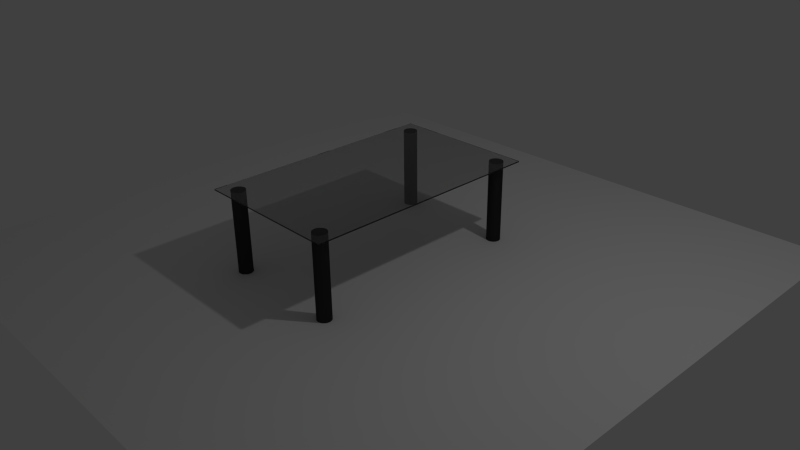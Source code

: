 # Source: SK_Glasstisch.blend  (saved by Blender 2.76.0; exported with 4.5.12 LTS)
import bpy
from mathutils import Matrix  # noqa: F401  (used for matrix-valued properties, if any)

bpy.ops.wm.read_factory_settings(use_empty=True)
scene = bpy.context.scene
scene.name = 'Scene'

# ---- collections
col_collection_1 = bpy.data.collections.new('Collection 1'); scene.collection.children.link(col_collection_1)
col_cookie_teller = bpy.data.collections.new('Cookie_Teller')  # instanced only; not linked into the scene
col_glass = bpy.data.collections.new('Glass')  # instanced only; not linked into the scene

# ---- materials (node trees are filled in below, after node groups)
mat_glass = bpy.data.materials.new('Glass')
mat_glass.alpha_threshold = 0.0
mat_glass.roughness = 0.5
mat_glass.line_color = (0.0, 0.0, 0.0, 1.0)
mat_metal = bpy.data.materials.new('Metal')
mat_metal.alpha_threshold = 0.0
mat_metal.roughness = 0.5

# ---- material node trees
mat_glass.use_nodes = True; mat_glass.node_tree.nodes.clear()
_N = mat_glass.node_tree.nodes; _L = mat_glass.node_tree.links
n0 = _N.new('ShaderNodeOutputMaterial'); n0.name = 'Material Output'; n0.location = (300, 300)
n1 = _N.new('ShaderNodeBsdfGlass'); n1.name = 'Glass BSDF'; n1.location = (10, 300)
n1.distribution = 'BECKMANN'
n1.inputs[0].default_value = (0.8, 0.8, 0.8, 1.0)
n1.inputs[2].default_value = 1.45
_L.new(n1.outputs[0], n0.inputs[0])
n0.is_active_output = True
mat_metal.use_nodes = True; mat_metal.node_tree.nodes.clear()
_N = mat_metal.node_tree.nodes; _L = mat_metal.node_tree.links
n0 = _N.new('ShaderNodeOutputMaterial'); n0.name = 'Material Output'; n0.location = (598, 300)
n1 = _N.new('ShaderNodeMixShader'); n1.name = 'Mix Shader'; n1.location = (378, 316)
n2 = _N.new('ShaderNodeMixShader'); n2.name = 'Mix Shader.001'; n2.location = (158, 313)
n3 = _N.new('ShaderNodeBsdfAnisotropic'); n3.name = 'Glossy BSDF'; n3.location = (-292, 376)
n3.distribution = 'BECKMANN'
n3.inputs[0].default_value = (0.09084, 0.09084, 0.09084, 1.0)
n4 = _N.new('ShaderNodeBsdfAnisotropic'); n4.name = 'Glossy BSDF.001'; n4.location = (-290, 185)
n4.distribution = 'GGX'
n4.inputs[0].default_value = (0.09084, 0.09084, 0.09084, 1.0)
n4.inputs[1].default_value = 0.0
n5 = _N.new('ShaderNodeLayerWeight'); n5.name = 'Layer Weight'; n5.location = (-304, 535)
n5.inputs[0].default_value = 0.2
n6 = _N.new('ShaderNodeRGBToBW'); n6.name = 'RGB to BW'; n6.location = (-955, 325)
n7 = _N.new('ShaderNodeTexNoise'); n7.name = 'Noise Texture'; n7.location = (-1198, 319)
n7.inputs[2].default_value = 50.0
n7.inputs[3].default_value = 20.0
n8 = _N.new('ShaderNodeMapping'); n8.name = 'Mapping'; n8.location = (-1633, 327)
n8.inputs[3].default_value = (1.0, 30.0, 1.0)
n9 = _N.new('ShaderNodeTexCoord'); n9.name = 'Texture Coordinate'; n9.location = (-1919, 333)
n10 = _N.new('ShaderNodeValToRGB'); n10.name = 'ColorRamp'; n10.location = (-694, 379)
while len(n10.color_ramp.elements) > 1: n10.color_ramp.elements.remove(n10.color_ramp.elements[-1])
n10.color_ramp.elements[0].position = 0.0; n10.color_ramp.elements[0].color = (0.05704, 0.05704, 0.05704, 1.0)
_e = n10.color_ramp.elements.new(1.0); _e.color = (1.0, 1.0, 1.0, 1.0)
n11 = _N.new('ShaderNodeMath'); n11.name = 'Math'; n11.location = (0, 0)
n11.operation = 'POWER'
_L.new(n1.outputs[0], n0.inputs[0])
_L.new(n2.outputs[0], n1.inputs[1])
_L.new(n4.outputs[0], n2.inputs[2])
_L.new(n5.outputs[0], n2.inputs[0])
_L.new(n3.outputs[0], n2.inputs[1])
_L.new(n6.outputs[0], n10.inputs[0])
_L.new(n7.outputs[1], n6.inputs[0])
_L.new(n8.outputs[0], n7.inputs[0])
_L.new(n9.outputs[0], n8.inputs[0])
_L.new(n10.outputs[0], n11.inputs[0])
_L.new(n11.outputs[0], n3.inputs[1])
n0.is_active_output = True

# ---- world
world_world = bpy.data.worlds.new('World'); scene.world = world_world
world_world.color = (0.05088, 0.05088, 0.05088)
world_world.use_sun_shadow = False
world_world.sun_shadow_jitter_overblur = 0.0
world_world.cycles.sampling_method = 'MANUAL'
world_world.cycles.sample_map_resolution = 256

# ---- cameras
cam_camera = bpy.data.cameras.new('Camera')
cam_camera.clip_end = 100.0
cam_camera.lens = 35.0
cam_camera.sensor_width = 32.0
cam_camera.sensor_height = 18.0
cam_camera.ortho_scale = 7.314
cam_camera.dof.focus_distance = 0.0

# ---- lights
light_lamp = bpy.data.lights.new('Lamp', 'POINT')
light_lamp.transmission_factor = 0.0
light_lamp.cutoff_distance = 30.0
light_lamp.energy = 100.0
light_lamp.shadow_buffer_clip_start = 1.001
light_lamp.shadow_soft_size = 0.1
light_lamp.shadow_maximum_resolution = 0.006
light_lamp.use_absolute_resolution = True
light_lamp.cycles.use_multiple_importance_sampling = False

# ---- meshes
me_plane = bpy.data.meshes.new('Plane')
me_plane.from_pydata([(-1.0, -1.0, 0.0), (1.0, -1.0, 0.0), (-1.0, 1.0, 0.0), (1.0, 1.0, 0.0)], [], [(0, 1, 3, 2)])
me_plane.use_remesh_preserve_volume = False
me_plane.use_remesh_preserve_attributes = False
me_plane.use_mirror_vertex_groups = False
me_plane.update()
me_cube = bpy.data.meshes.new('Cube')
me_cube.from_pydata([(1.0, 1.0, 0.0), (1.0, -1.0, 0.0), (-1.0, -1.0, 0.0), (-1.0, 1.0, 0.0), (1.0, 1.0, 2.0), (1.0, -1.0, 2.0), (-1.0, -1.0, 2.0), (-1.0, 1.0, 2.0), (0.7928, 0.9328, -131.3), (0.7928, 0.9328, 1.087), (0.8112, 0.9317, -131.3), (0.8112, 0.9317, 1.087), (0.8288, 0.9284, -131.3), (0.8288, 0.9284, 1.087), (0.845, 0.9231, -131.3), (0.845, 0.9231, 1.087), (0.8593, 0.9159, -131.3), (0.8593, 0.9159, 1.087), (0.871, 0.9072, -131.3), (0.871, 0.9072, 1.087), (0.8797, 0.8973, -131.3), (0.8797, 0.8973, 1.087), (0.885, 0.8865, -131.3), (0.885, 0.8865, 1.087), (0.8868, 0.8753, -131.3), (0.8868, 0.8753, 1.087), (0.885, 0.8641, -131.3), (0.885, 0.8641, 1.087), (0.8797, 0.8533, -131.3), (0.8797, 0.8533, 1.087), (0.871, 0.8433, -131.3), (0.871, 0.8433, 1.087), (0.8593, 0.8346, -131.3), (0.8593, 0.8346, 1.087), (0.845, 0.8275, -131.3), (0.845, 0.8275, 1.087), (0.8288, 0.8222, -131.3), (0.8288, 0.8222, 1.087), (0.8112, 0.8189, -131.3), (0.8112, 0.8189, 1.087), (0.7928, 0.8178, -131.3), (0.7928, 0.8178, 1.087), (0.7745, 0.8189, -131.3), (0.7745, 0.8189, 1.087), (0.7568, 0.8222, -131.3), (0.7568, 0.8222, 1.087), (0.7406, 0.8275, -131.3), (0.7406, 0.8275, 1.087), (0.7263, 0.8346, -131.3), (0.7263, 0.8346, 1.087), (0.7146, 0.8433, -131.3), (0.7146, 0.8433, 1.087), (0.7059, 0.8533, -131.3), (0.7059, 0.8533, 1.087), (0.7006, 0.8641, -131.3), (0.7006, 0.8641, 1.087), (0.6988, 0.8753, -131.3), (0.6988, 0.8753, 1.087), (0.7006, 0.8865, -131.3), (0.7006, 0.8865, 1.087), (0.7059, 0.8973, -131.3), (0.7059, 0.8973, 1.087), (0.7146, 0.9072, -131.3), (0.7146, 0.9072, 1.087), (0.7263, 0.9159, -131.3), (0.7263, 0.9159, 1.087), (0.7406, 0.9231, -131.3), (0.7406, 0.9231, 1.087), (0.7568, 0.9284, -131.3), (0.7568, 0.9284, 1.087), (0.7745, 0.9317, -131.3), (0.7745, 0.9317, 1.087), (-0.7907, 0.9328, -131.3), (-0.7907, 0.9328, 1.087), (-0.7724, 0.9317, -131.3), (-0.7724, 0.9317, 1.087), (-0.7547, 0.9284, -131.3), (-0.7547, 0.9284, 1.087), (-0.7385, 0.9231, -131.3), (-0.7385, 0.9231, 1.087), (-0.7242, 0.9159, -131.3), (-0.7242, 0.9159, 1.087), (-0.7125, 0.9072, -131.3), (-0.7125, 0.9072, 1.087), (-0.7038, 0.8973, -131.3), (-0.7038, 0.8973, 1.087), (-0.6985, 0.8865, -131.3), (-0.6985, 0.8865, 1.087), (-0.6967, 0.8753, -131.3), (-0.6967, 0.8753, 1.087), (-0.6985, 0.8641, -131.3), (-0.6985, 0.8641, 1.087), (-0.7038, 0.8533, -131.3), (-0.7038, 0.8533, 1.087), (-0.7125, 0.8433, -131.3), (-0.7125, 0.8433, 1.087), (-0.7242, 0.8346, -131.3), (-0.7242, 0.8346, 1.087), (-0.7385, 0.8275, -131.3), (-0.7385, 0.8275, 1.087), (-0.7547, 0.8222, -131.3), (-0.7547, 0.8222, 1.087), (-0.7724, 0.8189, -131.3), (-0.7724, 0.8189, 1.087), (-0.7907, 0.8178, -131.3), (-0.7907, 0.8178, 1.087), (-0.809, 0.8189, -131.3), (-0.809, 0.8189, 1.087), (-0.8267, 0.8222, -131.3), (-0.8267, 0.8222, 1.087), (-0.8429, 0.8275, -131.3), (-0.8429, 0.8275, 1.087), (-0.8572, 0.8346, -131.3), (-0.8572, 0.8346, 1.087), (-0.8689, 0.8433, -131.3), (-0.8689, 0.8433, 1.087), (-0.8776, 0.8533, -131.3), (-0.8776, 0.8533, 1.087), (-0.8829, 0.8641, -131.3), (-0.8829, 0.8641, 1.087), (-0.8847, 0.8753, -131.3), (-0.8847, 0.8753, 1.087), (-0.8829, 0.8865, -131.3), (-0.8829, 0.8865, 1.087), (-0.8776, 0.8973, -131.3), (-0.8776, 0.8973, 1.087), (-0.8689, 0.9072, -131.3), (-0.8689, 0.9072, 1.087), (-0.8572, 0.9159, -131.3), (-0.8572, 0.9159, 1.087), (-0.8429, 0.9231, -131.3), (-0.8429, 0.9231, 1.087), (-0.8267, 0.9284, -131.3), (-0.8267, 0.9284, 1.087), (-0.809, 0.9317, -131.3), (-0.809, 0.9317, 1.087), (-0.7907, -0.8216, -131.3), (-0.7907, -0.8216, 1.087), (-0.7724, -0.8227, -131.3), (-0.7724, -0.8227, 1.087), (-0.7547, -0.826, -131.3), (-0.7547, -0.826, 1.087), (-0.7385, -0.8313, -131.3), (-0.7385, -0.8313, 1.087), (-0.7242, -0.8385, -131.3), (-0.7242, -0.8385, 1.087), (-0.7125, -0.8472, -131.3), (-0.7125, -0.8472, 1.087), (-0.7038, -0.8571, -131.3), (-0.7038, -0.8571, 1.087), (-0.6985, -0.8679, -131.3), (-0.6985, -0.8679, 1.087), (-0.6967, -0.8791, -131.3), (-0.6967, -0.8791, 1.087), (-0.6985, -0.8903, -131.3), (-0.6985, -0.8903, 1.087), (-0.7038, -0.9011, -131.3), (-0.7038, -0.9011, 1.087), (-0.7125, -0.911, -131.3), (-0.7125, -0.911, 1.087), (-0.7242, -0.9197, -131.3), (-0.7242, -0.9197, 1.087), (-0.7385, -0.9269, -131.3), (-0.7385, -0.9269, 1.087), (-0.7547, -0.9322, -131.3), (-0.7547, -0.9322, 1.087), (-0.7724, -0.9355, -131.3), (-0.7724, -0.9355, 1.087), (-0.7907, -0.9366, -131.3), (-0.7907, -0.9366, 1.087), (-0.809, -0.9355, -131.3), (-0.809, -0.9355, 1.087), (-0.8267, -0.9322, -131.3), (-0.8267, -0.9322, 1.087), (-0.8429, -0.9269, -131.3), (-0.8429, -0.9269, 1.087), (-0.8572, -0.9197, -131.3), (-0.8572, -0.9197, 1.087), (-0.8689, -0.911, -131.3), (-0.8689, -0.911, 1.087), (-0.8776, -0.9011, -131.3), (-0.8776, -0.9011, 1.087), (-0.8829, -0.8903, -131.3), (-0.8829, -0.8903, 1.087), (-0.8847, -0.8791, -131.3), (-0.8847, -0.8791, 1.087), (-0.8829, -0.8679, -131.3), (-0.8829, -0.8679, 1.087), (-0.8776, -0.8571, -131.3), (-0.8776, -0.8571, 1.087), (-0.8689, -0.8472, -131.3), (-0.8689, -0.8472, 1.087), (-0.8572, -0.8385, -131.3), (-0.8572, -0.8385, 1.087), (-0.8429, -0.8313, -131.3), (-0.8429, -0.8313, 1.087), (-0.8267, -0.826, -131.3), (-0.8267, -0.826, 1.087), (-0.809, -0.8227, -131.3), (-0.809, -0.8227, 1.087), (0.7695, -0.8216, -131.3), (0.7695, -0.8216, 1.087), (0.7879, -0.8227, -131.3), (0.7879, -0.8227, 1.087), (0.8055, -0.826, -131.3), (0.8055, -0.826, 1.087), (0.8218, -0.8313, -131.3), (0.8218, -0.8313, 1.087), (0.836, -0.8385, -131.3), (0.836, -0.8385, 1.087), (0.8477, -0.8472, -131.3), (0.8477, -0.8472, 1.087), (0.8564, -0.8571, -131.3), (0.8564, -0.8571, 1.087), (0.8617, -0.8679, -131.3), (0.8617, -0.8679, 1.087), (0.8636, -0.8791, -131.3), (0.8636, -0.8791, 1.087), (0.8617, -0.8903, -131.3), (0.8617, -0.8903, 1.087), (0.8564, -0.9011, -131.3), (0.8564, -0.9011, 1.087), (0.8477, -0.911, -131.3), (0.8477, -0.911, 1.087), (0.836, -0.9197, -131.3), (0.836, -0.9197, 1.087), (0.8218, -0.9269, -131.3), (0.8218, -0.9269, 1.087), (0.8055, -0.9322, -131.3), (0.8055, -0.9322, 1.087), (0.7879, -0.9355, -131.3), (0.7879, -0.9355, 1.087), (0.7695, -0.9366, -131.3), (0.7695, -0.9366, 1.087), (0.7512, -0.9355, -131.3), (0.7512, -0.9355, 1.087), (0.7335, -0.9322, -131.3), (0.7335, -0.9322, 1.087), (0.7173, -0.9269, -131.3), (0.7173, -0.9269, 1.087), (0.703, -0.9197, -131.3), (0.703, -0.9197, 1.087), (0.6913, -0.911, -131.3), (0.6913, -0.911, 1.087), (0.6826, -0.9011, -131.3), (0.6826, -0.9011, 1.087), (0.6773, -0.8903, -131.3), (0.6773, -0.8903, 1.087), (0.6755, -0.8791, -131.3), (0.6755, -0.8791, 1.087), (0.6773, -0.8679, -131.3), (0.6773, -0.8679, 1.087), (0.6826, -0.8571, -131.3), (0.6826, -0.8571, 1.087), (0.6913, -0.8472, -131.3), (0.6913, -0.8472, 1.087), (0.703, -0.8385, -131.3), (0.703, -0.8385, 1.087), (0.7173, -0.8313, -131.3), (0.7173, -0.8313, 1.087), (0.7335, -0.826, -131.3), (0.7335, -0.826, 1.087), (0.7512, -0.8227, -131.3), (0.7512, -0.8227, 1.087)], [], [(0, 1, 2, 3), (4, 7, 6, 5), (0, 4, 5, 1), (1, 5, 6, 2), (2, 6, 7, 3), (4, 0, 3, 7), (8, 9, 11, 10), (10, 11, 13, 12), (12, 13, 15, 14), (14, 15, 17, 16), (16, 17, 19, 18), (18, 19, 21, 20), (20, 21, 23, 22), (22, 23, 25, 24), (24, 25, 27, 26), (26, 27, 29, 28), (28, 29, 31, 30), (30, 31, 33, 32), (32, 33, 35, 34), (34, 35, 37, 36), (36, 37, 39, 38), (38, 39, 41, 40), (40, 41, 43, 42), (42, 43, 45, 44), (44, 45, 47, 46), (46, 47, 49, 48), (48, 49, 51, 50), (50, 51, 53, 52), (52, 53, 55, 54), (54, 55, 57, 56), (56, 57, 59, 58), (58, 59, 61, 60), (60, 61, 63, 62), (62, 63, 65, 64), (64, 65, 67, 66), (66, 67, 69, 68), (11, 9, 71, 69, 67, 65, 63, 61, 59, 57, 55, 53, 51, 49, 47, 45, 43, 41, 39, 37, 35, 33, 31, 29, 27, 25, 23, 21, 19, 17, 15, 13), (70, 71, 9, 8), (68, 69, 71, 70), (8, 10, 12, 14, 16, 18, 20, 22, 24, 26, 28, 30, 32, 34, 36, 38, 40, 42, 44, 46, 48, 50, 52, 54, 56, 58, 60, 62, 64, 66, 68, 70), (72, 73, 75, 74), (74, 75, 77, 76), (76, 77, 79, 78), (78, 79, 81, 80), (80, 81, 83, 82), (82, 83, 85, 84), (84, 85, 87, 86), (86, 87, 89, 88), (88, 89, 91, 90), (90, 91, 93, 92), (92, 93, 95, 94), (94, 95, 97, 96), (96, 97, 99, 98), (98, 99, 101, 100), (100, 101, 103, 102), (102, 103, 105, 104), (104, 105, 107, 106), (106, 107, 109, 108), (108, 109, 111, 110), (110, 111, 113, 112), (112, 113, 115, 114), (114, 115, 117, 116), (116, 117, 119, 118), (118, 119, 121, 120), (120, 121, 123, 122), (122, 123, 125, 124), (124, 125, 127, 126), (126, 127, 129, 128), (128, 129, 131, 130), (130, 131, 133, 132), (75, 73, 135, 133, 131, 129, 127, 125, 123, 121, 119, 117, 115, 113, 111, 109, 107, 105, 103, 101, 99, 97, 95, 93, 91, 89, 87, 85, 83, 81, 79, 77), (134, 135, 73, 72), (132, 133, 135, 134), (72, 74, 76, 78, 80, 82, 84, 86, 88, 90, 92, 94, 96, 98, 100, 102, 104, 106, 108, 110, 112, 114, 116, 118, 120, 122, 124, 126, 128, 130, 132, 134), (136, 137, 139, 138), (138, 139, 141, 140), (140, 141, 143, 142), (142, 143, 145, 144), (144, 145, 147, 146), (146, 147, 149, 148), (148, 149, 151, 150), (150, 151, 153, 152), (152, 153, 155, 154), (154, 155, 157, 156), (156, 157, 159, 158), (158, 159, 161, 160), (160, 161, 163, 162), (162, 163, 165, 164), (164, 165, 167, 166), (166, 167, 169, 168), (168, 169, 171, 170), (170, 171, 173, 172), (172, 173, 175, 174), (174, 175, 177, 176), (176, 177, 179, 178), (178, 179, 181, 180), (180, 181, 183, 182), (182, 183, 185, 184), (184, 185, 187, 186), (186, 187, 189, 188), (188, 189, 191, 190), (190, 191, 193, 192), (192, 193, 195, 194), (194, 195, 197, 196), (139, 137, 199, 197, 195, 193, 191, 189, 187, 185, 183, 181, 179, 177, 175, 173, 171, 169, 167, 165, 163, 161, 159, 157, 155, 153, 151, 149, 147, 145, 143, 141), (198, 199, 137, 136), (196, 197, 199, 198), (136, 138, 140, 142, 144, 146, 148, 150, 152, 154, 156, 158, 160, 162, 164, 166, 168, 170, 172, 174, 176, 178, 180, 182, 184, 186, 188, 190, 192, 194, 196, 198), (200, 201, 203, 202), (202, 203, 205, 204), (204, 205, 207, 206), (206, 207, 209, 208), (208, 209, 211, 210), (210, 211, 213, 212), (212, 213, 215, 214), (214, 215, 217, 216), (216, 217, 219, 218), (218, 219, 221, 220), (220, 221, 223, 222), (222, 223, 225, 224), (224, 225, 227, 226), (226, 227, 229, 228), (228, 229, 231, 230), (230, 231, 233, 232), (232, 233, 235, 234), (234, 235, 237, 236), (236, 237, 239, 238), (238, 239, 241, 240), (240, 241, 243, 242), (242, 243, 245, 244), (244, 245, 247, 246), (246, 247, 249, 248), (248, 249, 251, 250), (250, 251, 253, 252), (252, 253, 255, 254), (254, 255, 257, 256), (256, 257, 259, 258), (258, 259, 261, 260), (203, 201, 263, 261, 259, 257, 255, 253, 251, 249, 247, 245, 243, 241, 239, 237, 235, 233, 231, 229, 227, 225, 223, 221, 219, 217, 215, 213, 211, 209, 207, 205), (262, 263, 201, 200), (260, 261, 263, 262), (200, 202, 204, 206, 208, 210, 212, 214, 216, 218, 220, 222, 224, 226, 228, 230, 232, 234, 236, 238, 240, 242, 244, 246, 248, 250, 252, 254, 256, 258, 260, 262)])
me_cube.polygons.foreach_set('material_index', [0, 0, 0, 0, 0, 0, 1, 1, 1, 1, 1, 1, 1, 1, 1, 1, 1, 1, 1, 1, 1, 1, 1, 1, 1, 1, 1, 1, 1, 1, 1, 1, 1, 1, 1, 1, 1, 1, 1, 1, 1, 1, 1, 1, 1, 1, 1, 1, 1, 1, 1, 1, 1, 1, 1, 1, 1, 1, 1, 1, 1, 1, 1, 1, 1, 1, 1, 1, 1, 1, 1, 1, 1, 1, 1, 1, 1, 1, 1, 1, 1, 1, 1, 1, 1, 1, 1, 1, 1, 1, 1, 1, 1, 1, 1, 1, 1, 1, 1, 1, 1, 1, 1, 1, 1, 1, 1, 1, 1, 1, 1, 1, 1, 1, 1, 1, 1, 1, 1, 1, 1, 1, 1, 1, 1, 1, 1, 1, 1, 1, 1, 1, 1, 1, 1, 1, 1, 1, 1, 1, 1, 1])
me_cube.materials.append(mat_glass)
me_cube.materials.append(mat_metal)
me_cube.use_remesh_preserve_volume = False
me_cube.use_remesh_preserve_attributes = False
me_cube.use_mirror_vertex_groups = False
me_cube.update()

# ---- objects
ob_cookie_teller = bpy.data.objects.new('Cookie_Teller', None)
ob_glass = bpy.data.objects.new('Glass', None)
ob_plane = bpy.data.objects.new('Plane', me_plane)
ob_cube = bpy.data.objects.new('Cube', me_cube)
ob_lamp = bpy.data.objects.new('Lamp', light_lamp)
ob_camera = bpy.data.objects.new('Camera', cam_camera)

# ---- transforms, parenting, visibility, modifiers, constraints
ob_cookie_teller.location = (-0.05368, -1.028, 1.109)
ob_cookie_teller.scale = (0.1905, 0.1905, 0.1905)
ob_cookie_teller.empty_image_offset = (0.0, 0.0)
ob_cookie_teller.show_instancer_for_render = False
ob_cookie_teller.instance_type = 'COLLECTION'
ob_cookie_teller.lineart.crease_threshold = 0.0
ob_glass.location = (-0.06166, -0.3285, 1.109)
ob_glass.scale = (0.2221, 0.2221, 0.2221)
ob_glass.empty_image_offset = (0.0, 0.0)
ob_glass.show_instancer_for_render = False
ob_glass.instance_type = 'COLLECTION'
ob_glass.lineart.crease_threshold = 0.0
ob_plane.location = (0.0, 0.0, 0.0)
ob_plane.scale = (4.098, 4.098, 4.098)
ob_plane.lineart.crease_threshold = 0.0
ob_cube.location = (0.0, 0.0, 1.093)
ob_cube.scale = (0.9909, 1.621, 0.008453)
ob_cube.lock_rotations_4d = False
ob_cube.empty_display_type = 'ARROWS'
ob_cube.lineart.crease_threshold = 0.0
_vg = ob_cube.vertex_groups.new(name='GlassPlatte')
_vg = ob_cube.vertex_groups.new(name='Tischbeine')
_m = ob_cube.modifiers.new('Fluid', 'FLUID')
_m.fluid_type = 'EFFECTOR'
ob_lamp.location = (4.076, 1.005, 5.904)
ob_lamp.rotation_euler = (0.6503, 0.05522, 1.866)
ob_lamp.lock_rotations_4d = False
ob_lamp.empty_display_type = 'ARROWS'
ob_lamp.color = (0.0, 0.0, 0.0, 0.0)
ob_lamp.lineart.crease_threshold = 0.0
ob_camera.location = (7.481, -6.508, 5.344)
ob_camera.rotation_euler = (1.109, 0.01082, 0.8149)
ob_camera.lock_rotations_4d = False
ob_camera.empty_display_type = 'ARROWS'
ob_camera.color = (0.0, 0.0, 0.0, 0.0)
ob_camera.display_type = 'WIRE'
ob_camera.lineart.crease_threshold = 0.0
ob_cookie_teller.instance_collection = col_cookie_teller
ob_glass.instance_collection = col_glass

# ---- collection membership
col_collection_1.objects.link(ob_cookie_teller)
col_collection_1.objects.link(ob_glass)
col_collection_1.objects.link(ob_plane)
col_collection_1.objects.link(ob_cube)
col_collection_1.objects.link(ob_lamp)
col_collection_1.objects.link(ob_camera)

# ---- scene / render settings (as saved in the file)
scene.camera = ob_camera
scene.frame_start = 1; scene.frame_end = 250; scene.frame_set(1)
scene.render.engine = 'CYCLES'
scene.render.dither_intensity = 0.0
scene.cycles.use_denoising = False
scene.cycles.samples = 250
scene.cycles.sampling_pattern = 'TABULATED_SOBOL'
scene.cycles.light_sampling_threshold = 0.0
scene.cycles.use_adaptive_sampling = False
scene.cycles.use_light_tree = False
scene.cycles.blur_glossy = 0.0
scene.cycles.pixel_filter_type = 'GAUSSIAN'
scene.cycles.sample_clamp_indirect = 0.0
scene.view_settings.view_transform = 'Standard'
bpy.context.view_layer.update()
